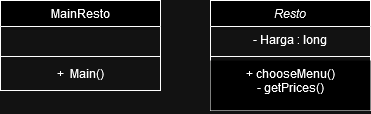

The diagram above was exported from draw.io. Its source (the exported page's mxGraphModel, read from the mxfile embedded in the PNG):
<mxGraphModel dx="1050" dy="605" grid="1" gridSize="10" guides="1" tooltips="1" connect="1" arrows="1" fold="1" page="1" pageScale="1" pageWidth="827" pageHeight="1169" math="0" shadow="0">
  <root>
    <mxCell id="WIyWlLk6GJQsqaUBKTNV-0" />
    <mxCell id="WIyWlLk6GJQsqaUBKTNV-1" parent="WIyWlLk6GJQsqaUBKTNV-0" />
    <mxCell id="zkfFHV4jXpPFQw0GAbJ--0" value="Resto" style="swimlane;fontStyle=2;align=center;verticalAlign=top;childLayout=stackLayout;horizontal=1;startSize=26;horizontalStack=0;resizeParent=1;resizeLast=0;collapsible=1;marginBottom=0;rounded=0;shadow=0;strokeWidth=1;" parent="WIyWlLk6GJQsqaUBKTNV-1" vertex="1">
      <mxGeometry x="400" y="120" width="160" height="110" as="geometry">
        <mxRectangle x="230" y="140" width="160" height="26" as="alternateBounds" />
      </mxGeometry>
    </mxCell>
    <mxCell id="zkfFHV4jXpPFQw0GAbJ--1" value="- Harga : long" style="text;align=center;verticalAlign=top;spacingLeft=4;spacingRight=4;overflow=hidden;rotatable=0;points=[[0,0.5],[1,0.5]];portConstraint=eastwest;" parent="zkfFHV4jXpPFQw0GAbJ--0" vertex="1">
      <mxGeometry y="26" width="160" height="26" as="geometry" />
    </mxCell>
    <mxCell id="zkfFHV4jXpPFQw0GAbJ--4" value="" style="line;html=1;strokeWidth=1;align=left;verticalAlign=middle;spacingTop=-1;spacingLeft=3;spacingRight=3;rotatable=0;labelPosition=right;points=[];portConstraint=eastwest;" parent="zkfFHV4jXpPFQw0GAbJ--0" vertex="1">
      <mxGeometry y="52" width="160" height="8" as="geometry" />
    </mxCell>
    <mxCell id="zkfFHV4jXpPFQw0GAbJ--5" value="+ chooseMenu()&#10;- getPrices()" style="text;align=center;verticalAlign=top;spacingLeft=4;spacingRight=4;overflow=hidden;rotatable=0;points=[[0,0.5],[1,0.5]];portConstraint=eastwest;fillColor=default;" parent="zkfFHV4jXpPFQw0GAbJ--0" vertex="1">
      <mxGeometry y="60" width="160" height="50" as="geometry" />
    </mxCell>
    <mxCell id="zkfFHV4jXpPFQw0GAbJ--17" value="MainResto" style="swimlane;fontStyle=0;align=center;verticalAlign=top;childLayout=stackLayout;horizontal=1;startSize=26;horizontalStack=0;resizeParent=1;resizeLast=0;collapsible=1;marginBottom=0;rounded=0;shadow=0;strokeWidth=1;" parent="WIyWlLk6GJQsqaUBKTNV-1" vertex="1">
      <mxGeometry x="190" y="120" width="160" height="90" as="geometry">
        <mxRectangle x="550" y="140" width="160" height="26" as="alternateBounds" />
      </mxGeometry>
    </mxCell>
    <mxCell id="zkfFHV4jXpPFQw0GAbJ--18" value="  " style="text;align=left;verticalAlign=top;spacingLeft=4;spacingRight=4;overflow=hidden;rotatable=0;points=[[0,0.5],[1,0.5]];portConstraint=eastwest;" parent="zkfFHV4jXpPFQw0GAbJ--17" vertex="1">
      <mxGeometry y="26" width="160" height="26" as="geometry" />
    </mxCell>
    <mxCell id="zkfFHV4jXpPFQw0GAbJ--23" value="" style="line;html=1;strokeWidth=1;align=left;verticalAlign=middle;spacingTop=-1;spacingLeft=3;spacingRight=3;rotatable=0;labelPosition=right;points=[];portConstraint=eastwest;" parent="zkfFHV4jXpPFQw0GAbJ--17" vertex="1">
      <mxGeometry y="52" width="160" height="8" as="geometry" />
    </mxCell>
    <mxCell id="zkfFHV4jXpPFQw0GAbJ--24" value="+  Main()" style="text;align=center;verticalAlign=top;spacingLeft=4;spacingRight=4;overflow=hidden;rotatable=0;points=[[0,0.5],[1,0.5]];portConstraint=eastwest;" parent="zkfFHV4jXpPFQw0GAbJ--17" vertex="1">
      <mxGeometry y="60" width="160" height="26" as="geometry" />
    </mxCell>
  </root>
</mxGraphModel>